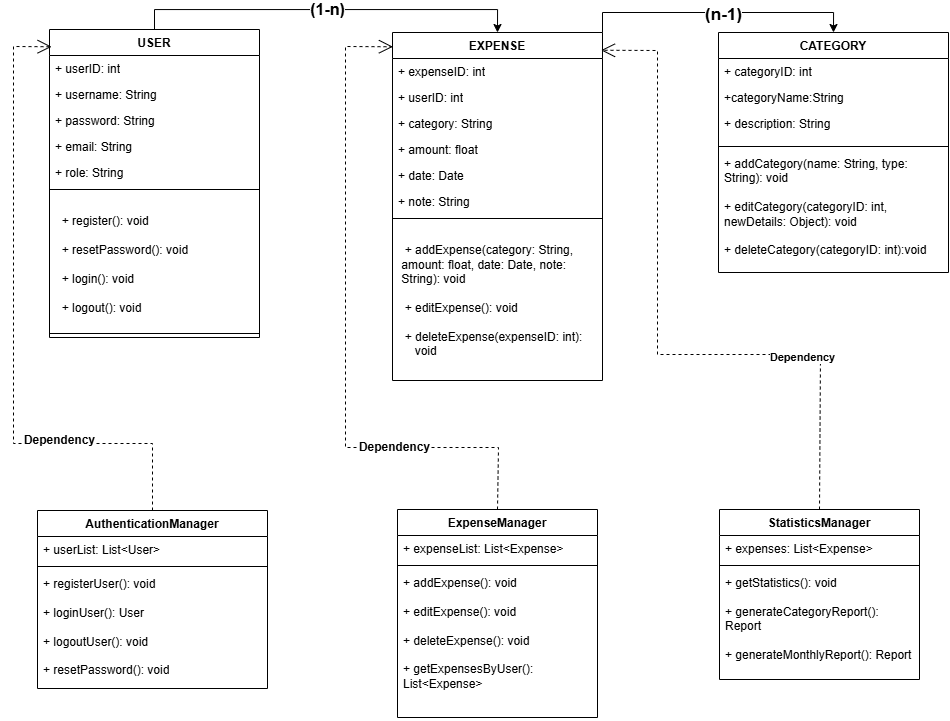

The diagram above was exported from draw.io. Its source (the exported page's mxGraphModel, read from the mxfile embedded in the PNG):
<mxGraphModel dx="1473" dy="829" grid="1" gridSize="1" guides="1" tooltips="1" connect="1" arrows="1" fold="1" page="1" pageScale="1" pageWidth="1169" pageHeight="1654" math="0" shadow="0">
  <root>
    <mxCell id="0" />
    <mxCell id="1" parent="0" />
    <mxCell id="T2MJBSMsjKXBqHdtHq5R-103" value="&lt;font style=&quot;font-size: 16px;&quot;&gt;(1-n)&lt;/font&gt;" style="edgeStyle=orthogonalEdgeStyle;rounded=0;orthogonalLoop=1;jettySize=auto;html=1;exitX=0.5;exitY=0;exitDx=0;exitDy=0;entryX=0.5;entryY=0;entryDx=0;entryDy=0;fontFamily=Helvetica;fontSize=12;fontColor=default;fontStyle=1;" parent="1" source="T2MJBSMsjKXBqHdtHq5R-17" target="T2MJBSMsjKXBqHdtHq5R-21" edge="1">
      <mxGeometry relative="1" as="geometry" />
    </mxCell>
    <mxCell id="T2MJBSMsjKXBqHdtHq5R-17" value="&lt;b&gt;USER&lt;/b&gt;" style="swimlane;fontStyle=0;childLayout=stackLayout;horizontal=1;startSize=26;fillColor=none;horizontalStack=0;resizeParent=1;resizeParentMax=0;resizeLast=0;collapsible=1;marginBottom=0;whiteSpace=wrap;html=1;strokeColor=default;align=center;verticalAlign=top;fontFamily=Helvetica;fontSize=12;fontColor=default;" parent="1" vertex="1">
      <mxGeometry x="64" y="64" width="210" height="308" as="geometry">
        <mxRectangle x="64" y="64" width="70" height="30" as="alternateBounds" />
      </mxGeometry>
    </mxCell>
    <mxCell id="T2MJBSMsjKXBqHdtHq5R-18" value="+ userID: int" style="text;strokeColor=none;fillColor=none;align=left;verticalAlign=top;spacingLeft=4;spacingRight=4;overflow=hidden;rotatable=0;points=[[0,0.5],[1,0.5]];portConstraint=eastwest;whiteSpace=wrap;html=1;fontFamily=Helvetica;fontSize=12;fontColor=default;fontStyle=0;" parent="T2MJBSMsjKXBqHdtHq5R-17" vertex="1">
      <mxGeometry y="26" width="210" height="26" as="geometry" />
    </mxCell>
    <mxCell id="T2MJBSMsjKXBqHdtHq5R-19" value="+ username: String" style="text;strokeColor=none;fillColor=none;align=left;verticalAlign=top;spacingLeft=4;spacingRight=4;overflow=hidden;rotatable=0;points=[[0,0.5],[1,0.5]];portConstraint=eastwest;whiteSpace=wrap;html=1;fontFamily=Helvetica;fontSize=12;fontColor=default;fontStyle=0;" parent="T2MJBSMsjKXBqHdtHq5R-17" vertex="1">
      <mxGeometry y="52" width="210" height="26" as="geometry" />
    </mxCell>
    <mxCell id="T2MJBSMsjKXBqHdtHq5R-20" value="+ password: String" style="text;strokeColor=none;fillColor=none;align=left;verticalAlign=top;spacingLeft=4;spacingRight=4;overflow=hidden;rotatable=0;points=[[0,0.5],[1,0.5]];portConstraint=eastwest;whiteSpace=wrap;html=1;fontFamily=Helvetica;fontSize=12;fontColor=default;fontStyle=0;" parent="T2MJBSMsjKXBqHdtHq5R-17" vertex="1">
      <mxGeometry y="78" width="210" height="26" as="geometry" />
    </mxCell>
    <mxCell id="T2MJBSMsjKXBqHdtHq5R-25" value="+ email: String" style="text;strokeColor=none;fillColor=none;align=left;verticalAlign=top;spacingLeft=4;spacingRight=4;overflow=hidden;rotatable=0;points=[[0,0.5],[1,0.5]];portConstraint=eastwest;whiteSpace=wrap;html=1;fontFamily=Helvetica;fontSize=12;fontColor=default;fontStyle=0;" parent="T2MJBSMsjKXBqHdtHq5R-17" vertex="1">
      <mxGeometry y="104" width="210" height="26" as="geometry" />
    </mxCell>
    <mxCell id="T2MJBSMsjKXBqHdtHq5R-47" value="+ role: String" style="text;strokeColor=none;fillColor=none;align=left;verticalAlign=top;spacingLeft=4;spacingRight=4;overflow=hidden;rotatable=0;points=[[0,0.5],[1,0.5]];portConstraint=eastwest;whiteSpace=wrap;html=1;fontFamily=Helvetica;fontSize=12;fontColor=default;fontStyle=0;" parent="T2MJBSMsjKXBqHdtHq5R-17" vertex="1">
      <mxGeometry y="130" width="210" height="26" as="geometry" />
    </mxCell>
    <mxCell id="T2MJBSMsjKXBqHdtHq5R-48" value="" style="line;strokeWidth=1;fillColor=none;align=left;verticalAlign=middle;spacingTop=-1;spacingLeft=3;spacingRight=3;rotatable=0;labelPosition=right;points=[];portConstraint=eastwest;strokeColor=inherit;fontFamily=Helvetica;fontSize=12;fontColor=default;fontStyle=1;" parent="T2MJBSMsjKXBqHdtHq5R-17" vertex="1">
      <mxGeometry y="156" width="210" height="8" as="geometry" />
    </mxCell>
    <mxCell id="T2MJBSMsjKXBqHdtHq5R-27" value="&lt;div&gt;&lt;span style=&quot;background-color: initial; white-space: pre;&quot;&gt;&#09;&lt;/span&gt;&lt;/div&gt;&lt;div&gt;&lt;div&gt;&amp;nbsp; +&amp;nbsp;register(): void&lt;/div&gt;&lt;div&gt;&lt;br&gt;&lt;/div&gt;&lt;div&gt;&amp;nbsp; + resetPassword(): void&lt;/div&gt;&lt;div&gt;&lt;span style=&quot;background-color: initial;&quot;&gt;&lt;br&gt;&lt;/span&gt;&lt;/div&gt;&lt;div&gt;&amp;nbsp; +&amp;nbsp;login(): void&lt;/div&gt;&lt;div&gt;&amp;nbsp;&lt;/div&gt;&lt;div&gt;&amp;nbsp; + logout(): void&lt;/div&gt;&lt;/div&gt;" style="text;strokeColor=none;fillColor=none;align=left;verticalAlign=top;spacingLeft=4;spacingRight=4;overflow=hidden;rotatable=0;points=[[0,0.5],[1,0.5]];portConstraint=eastwest;whiteSpace=wrap;html=1;fontFamily=Helvetica;fontSize=12;fontColor=default;fontStyle=0;" parent="T2MJBSMsjKXBqHdtHq5R-17" vertex="1">
      <mxGeometry y="164" width="210" height="136" as="geometry" />
    </mxCell>
    <mxCell id="T2MJBSMsjKXBqHdtHq5R-46" value="" style="line;strokeWidth=1;fillColor=none;align=left;verticalAlign=middle;spacingTop=-1;spacingLeft=3;spacingRight=3;rotatable=0;labelPosition=right;points=[];portConstraint=eastwest;strokeColor=inherit;fontFamily=Helvetica;fontSize=12;fontColor=default;fontStyle=1;" parent="T2MJBSMsjKXBqHdtHq5R-17" vertex="1">
      <mxGeometry y="300" width="210" height="8" as="geometry" />
    </mxCell>
    <mxCell id="T2MJBSMsjKXBqHdtHq5R-106" style="edgeStyle=orthogonalEdgeStyle;rounded=0;orthogonalLoop=1;jettySize=auto;html=1;exitX=1;exitY=0;exitDx=0;exitDy=0;entryX=0.5;entryY=0;entryDx=0;entryDy=0;fontFamily=Helvetica;fontSize=12;fontColor=default;fontStyle=1;" parent="1" source="T2MJBSMsjKXBqHdtHq5R-21" target="T2MJBSMsjKXBqHdtHq5R-66" edge="1">
      <mxGeometry relative="1" as="geometry" />
    </mxCell>
    <mxCell id="T2MJBSMsjKXBqHdtHq5R-107" value="&lt;font style=&quot;font-size: 17px;&quot;&gt;(n-1)&lt;/font&gt;" style="edgeLabel;html=1;align=center;verticalAlign=middle;resizable=0;points=[];strokeColor=default;fontFamily=Helvetica;fontSize=12;fontColor=default;fontStyle=1;fillColor=default;" parent="T2MJBSMsjKXBqHdtHq5R-106" connectable="0" vertex="1">
      <mxGeometry x="0.036" y="-2" relative="1" as="geometry">
        <mxPoint as="offset" />
      </mxGeometry>
    </mxCell>
    <mxCell id="T2MJBSMsjKXBqHdtHq5R-21" value="&lt;b&gt;EXPENSE&lt;/b&gt;" style="swimlane;fontStyle=0;childLayout=stackLayout;horizontal=1;startSize=26;fillColor=none;horizontalStack=0;resizeParent=1;resizeParentMax=0;resizeLast=0;collapsible=1;marginBottom=0;whiteSpace=wrap;html=1;strokeColor=default;align=center;verticalAlign=top;fontFamily=Helvetica;fontSize=12;fontColor=default;" parent="1" vertex="1">
      <mxGeometry x="407" y="67" width="210" height="348" as="geometry">
        <mxRectangle x="396" y="65" width="100" height="30" as="alternateBounds" />
      </mxGeometry>
    </mxCell>
    <mxCell id="T2MJBSMsjKXBqHdtHq5R-22" value="+&amp;nbsp;expenseID: int" style="text;strokeColor=none;fillColor=none;align=left;verticalAlign=top;spacingLeft=4;spacingRight=4;overflow=hidden;rotatable=0;points=[[0,0.5],[1,0.5]];portConstraint=eastwest;whiteSpace=wrap;html=1;fontFamily=Helvetica;fontSize=12;fontColor=default;fontStyle=0;" parent="T2MJBSMsjKXBqHdtHq5R-21" vertex="1">
      <mxGeometry y="26" width="210" height="26" as="geometry" />
    </mxCell>
    <mxCell id="T2MJBSMsjKXBqHdtHq5R-23" value="+&amp;nbsp;userID: int" style="text;strokeColor=none;fillColor=none;align=left;verticalAlign=top;spacingLeft=4;spacingRight=4;overflow=hidden;rotatable=0;points=[[0,0.5],[1,0.5]];portConstraint=eastwest;whiteSpace=wrap;html=1;fontFamily=Helvetica;fontSize=12;fontColor=default;fontStyle=0;" parent="T2MJBSMsjKXBqHdtHq5R-21" vertex="1">
      <mxGeometry y="52" width="210" height="26" as="geometry" />
    </mxCell>
    <mxCell id="T2MJBSMsjKXBqHdtHq5R-24" value="+&amp;nbsp;category: String" style="text;strokeColor=none;fillColor=none;align=left;verticalAlign=top;spacingLeft=4;spacingRight=4;overflow=hidden;rotatable=0;points=[[0,0.5],[1,0.5]];portConstraint=eastwest;whiteSpace=wrap;html=1;fontFamily=Helvetica;fontSize=12;fontColor=default;fontStyle=0;" parent="T2MJBSMsjKXBqHdtHq5R-21" vertex="1">
      <mxGeometry y="78" width="210" height="26" as="geometry" />
    </mxCell>
    <mxCell id="T2MJBSMsjKXBqHdtHq5R-40" value="+&amp;nbsp;amount: float" style="text;strokeColor=none;fillColor=none;align=left;verticalAlign=top;spacingLeft=4;spacingRight=4;overflow=hidden;rotatable=0;points=[[0,0.5],[1,0.5]];portConstraint=eastwest;whiteSpace=wrap;html=1;fontFamily=Helvetica;fontSize=12;fontColor=default;fontStyle=0;" parent="T2MJBSMsjKXBqHdtHq5R-21" vertex="1">
      <mxGeometry y="104" width="210" height="26" as="geometry" />
    </mxCell>
    <mxCell id="T2MJBSMsjKXBqHdtHq5R-41" value="+&amp;nbsp;date: Date" style="text;strokeColor=none;fillColor=none;align=left;verticalAlign=top;spacingLeft=4;spacingRight=4;overflow=hidden;rotatable=0;points=[[0,0.5],[1,0.5]];portConstraint=eastwest;whiteSpace=wrap;html=1;fontFamily=Helvetica;fontSize=12;fontColor=default;fontStyle=0;" parent="T2MJBSMsjKXBqHdtHq5R-21" vertex="1">
      <mxGeometry y="130" width="210" height="26" as="geometry" />
    </mxCell>
    <mxCell id="T2MJBSMsjKXBqHdtHq5R-51" value="+&amp;nbsp;note: String" style="text;strokeColor=none;fillColor=none;align=left;verticalAlign=top;spacingLeft=4;spacingRight=4;overflow=hidden;rotatable=0;points=[[0,0.5],[1,0.5]];portConstraint=eastwest;whiteSpace=wrap;html=1;fontFamily=Helvetica;fontSize=12;fontColor=default;fontStyle=0;" parent="T2MJBSMsjKXBqHdtHq5R-21" vertex="1">
      <mxGeometry y="156" width="210" height="26" as="geometry" />
    </mxCell>
    <mxCell id="T2MJBSMsjKXBqHdtHq5R-52" value="" style="line;strokeWidth=1;fillColor=none;align=left;verticalAlign=middle;spacingTop=-1;spacingLeft=3;spacingRight=3;rotatable=0;labelPosition=right;points=[];portConstraint=eastwest;strokeColor=inherit;fontFamily=Helvetica;fontSize=12;fontColor=default;fontStyle=1;" parent="T2MJBSMsjKXBqHdtHq5R-21" vertex="1">
      <mxGeometry y="182" width="210" height="8" as="geometry" />
    </mxCell>
    <mxCell id="T2MJBSMsjKXBqHdtHq5R-50" value="&lt;div style=&quot;&quot;&gt;&lt;span style=&quot;white-space: pre;&quot;&gt;&#09;&lt;/span&gt;&lt;/div&gt;&lt;div style=&quot;&quot;&gt;&amp;nbsp; +&amp;nbsp;addExpense(category: String,&amp;nbsp; &amp;nbsp; &amp;nbsp; &amp;nbsp; &amp;nbsp;amount: float, date: Date, note:&amp;nbsp; &amp;nbsp; &amp;nbsp; &amp;nbsp;String): void&lt;/div&gt;&lt;div style=&quot;&quot;&gt;&lt;br&gt;&lt;/div&gt;&lt;div style=&quot;&quot;&gt;&amp;nbsp; + editExpense(): void&lt;/div&gt;&lt;div style=&quot;&quot;&gt;&lt;span style=&quot;background-color: initial;&quot;&gt;&lt;br&gt;&lt;/span&gt;&lt;/div&gt;&lt;div style=&quot;&quot;&gt;&amp;nbsp; +&amp;nbsp;deleteExpense(expenseID: int):&amp;nbsp; &amp;nbsp; &amp;nbsp; &amp;nbsp; &amp;nbsp;void&lt;/div&gt;&lt;div style=&quot;&quot;&gt;&amp;nbsp;&lt;/div&gt;" style="text;strokeColor=none;fillColor=none;align=left;verticalAlign=top;spacingLeft=4;spacingRight=4;overflow=hidden;rotatable=0;points=[[0,0.5],[1,0.5]];portConstraint=eastwest;whiteSpace=wrap;html=1;fontFamily=Helvetica;fontSize=12;fontColor=default;fontStyle=0;" parent="T2MJBSMsjKXBqHdtHq5R-21" vertex="1">
      <mxGeometry y="190" width="210" height="158" as="geometry" />
    </mxCell>
    <mxCell id="T2MJBSMsjKXBqHdtHq5R-66" value="&lt;b&gt;CATEGORY&lt;/b&gt;" style="swimlane;fontStyle=0;childLayout=stackLayout;horizontal=1;startSize=26;fillColor=none;horizontalStack=0;resizeParent=1;resizeParentMax=0;resizeLast=0;collapsible=1;marginBottom=0;whiteSpace=wrap;html=1;strokeColor=default;align=center;verticalAlign=top;fontFamily=Helvetica;fontSize=12;fontColor=default;" parent="1" vertex="1">
      <mxGeometry x="733" y="67" width="230" height="240" as="geometry">
        <mxRectangle x="690" y="63" width="110" height="30" as="alternateBounds" />
      </mxGeometry>
    </mxCell>
    <mxCell id="T2MJBSMsjKXBqHdtHq5R-67" value="+&amp;nbsp;categoryID: int" style="text;strokeColor=none;fillColor=none;align=left;verticalAlign=top;spacingLeft=4;spacingRight=4;overflow=hidden;rotatable=0;points=[[0,0.5],[1,0.5]];portConstraint=eastwest;whiteSpace=wrap;html=1;fontFamily=Helvetica;fontSize=12;fontColor=default;fontStyle=0;" parent="T2MJBSMsjKXBqHdtHq5R-66" vertex="1">
      <mxGeometry y="26" width="230" height="26" as="geometry" />
    </mxCell>
    <mxCell id="T2MJBSMsjKXBqHdtHq5R-68" value="+categoryName:String&lt;span style=&quot;white-space: pre;&quot;&gt;&#09;&lt;/span&gt;&lt;span style=&quot;white-space: pre;&quot;&gt;&#09;&lt;/span&gt;&lt;span style=&quot;white-space: pre;&quot;&gt;&#09;&lt;/span&gt;&lt;span style=&quot;white-space: pre;&quot;&gt;&#09;&lt;/span&gt;" style="text;strokeColor=none;fillColor=none;align=left;verticalAlign=top;spacingLeft=4;spacingRight=4;overflow=hidden;rotatable=0;points=[[0,0.5],[1,0.5]];portConstraint=eastwest;whiteSpace=wrap;html=1;fontFamily=Helvetica;fontSize=12;fontColor=default;fontStyle=0;" parent="T2MJBSMsjKXBqHdtHq5R-66" vertex="1">
      <mxGeometry y="52" width="230" height="26" as="geometry" />
    </mxCell>
    <mxCell id="T2MJBSMsjKXBqHdtHq5R-69" value="+ description: String&amp;nbsp;" style="text;strokeColor=none;fillColor=none;align=left;verticalAlign=top;spacingLeft=4;spacingRight=4;overflow=hidden;rotatable=0;points=[[0,0.5],[1,0.5]];portConstraint=eastwest;whiteSpace=wrap;html=1;fontFamily=Helvetica;fontSize=12;fontColor=default;fontStyle=0;" parent="T2MJBSMsjKXBqHdtHq5R-66" vertex="1">
      <mxGeometry y="78" width="230" height="32" as="geometry" />
    </mxCell>
    <mxCell id="T2MJBSMsjKXBqHdtHq5R-72" value="" style="line;strokeWidth=1;fillColor=none;align=left;verticalAlign=middle;spacingTop=-1;spacingLeft=3;spacingRight=3;rotatable=0;labelPosition=right;points=[];portConstraint=eastwest;strokeColor=inherit;fontFamily=Helvetica;fontSize=12;fontColor=default;fontStyle=1;" parent="T2MJBSMsjKXBqHdtHq5R-66" vertex="1">
      <mxGeometry y="110" width="230" height="8" as="geometry" />
    </mxCell>
    <mxCell id="T2MJBSMsjKXBqHdtHq5R-71" value="+&amp;nbsp;addCategory(name: String, type: String): void&lt;div&gt;&lt;br&gt;&lt;/div&gt;&lt;div&gt;+ editCategory(categoryID: int, newDetails: Object): void&lt;/div&gt;&lt;div&gt;&lt;br&gt;&lt;/div&gt;&lt;div&gt;+&amp;nbsp;deleteCategory(categoryID: int):void&lt;/div&gt;" style="text;strokeColor=none;fillColor=none;align=left;verticalAlign=top;spacingLeft=4;spacingRight=4;overflow=hidden;rotatable=0;points=[[0,0.5],[1,0.5]];portConstraint=eastwest;whiteSpace=wrap;html=1;fontFamily=Helvetica;fontSize=12;fontColor=default;fontStyle=0;" parent="T2MJBSMsjKXBqHdtHq5R-66" vertex="1">
      <mxGeometry y="118" width="230" height="122" as="geometry" />
    </mxCell>
    <mxCell id="T2MJBSMsjKXBqHdtHq5R-82" style="edgeStyle=orthogonalEdgeStyle;rounded=0;orthogonalLoop=1;jettySize=auto;html=1;exitX=0.5;exitY=1;exitDx=0;exitDy=0;fontFamily=Helvetica;fontSize=12;fontColor=default;fontStyle=1;" parent="1" source="T2MJBSMsjKXBqHdtHq5R-21" target="T2MJBSMsjKXBqHdtHq5R-21" edge="1">
      <mxGeometry relative="1" as="geometry" />
    </mxCell>
    <mxCell id="T2MJBSMsjKXBqHdtHq5R-83" value="&lt;b&gt;AuthenticationManager&lt;/b&gt;" style="swimlane;fontStyle=0;childLayout=stackLayout;horizontal=1;startSize=26;fillColor=none;horizontalStack=0;resizeParent=1;resizeParentMax=0;resizeLast=0;collapsible=1;marginBottom=0;whiteSpace=wrap;html=1;strokeColor=default;align=center;verticalAlign=top;fontFamily=Helvetica;fontSize=12;fontColor=default;" parent="1" vertex="1">
      <mxGeometry x="52" y="545" width="230" height="178" as="geometry">
        <mxRectangle x="64" y="485" width="170" height="30" as="alternateBounds" />
      </mxGeometry>
    </mxCell>
    <mxCell id="T2MJBSMsjKXBqHdtHq5R-84" value="&lt;span style=&quot;font-weight: normal;&quot;&gt;+ userList: List&lt;span class=&quot;hljs-operator&quot;&gt;&amp;lt;&lt;/span&gt;&lt;span class=&quot;hljs-keyword&quot;&gt;User&lt;/span&gt;&lt;span class=&quot;hljs-operator&quot;&gt;&amp;gt;&lt;/span&gt;&lt;/span&gt;" style="text;strokeColor=none;fillColor=none;align=left;verticalAlign=top;spacingLeft=4;spacingRight=4;overflow=hidden;rotatable=0;points=[[0,0.5],[1,0.5]];portConstraint=eastwest;whiteSpace=wrap;html=1;fontFamily=Helvetica;fontSize=12;fontColor=default;fontStyle=1;" parent="T2MJBSMsjKXBqHdtHq5R-83" vertex="1">
      <mxGeometry y="26" width="230" height="26" as="geometry" />
    </mxCell>
    <mxCell id="T2MJBSMsjKXBqHdtHq5R-87" value="" style="line;strokeWidth=1;fillColor=none;align=left;verticalAlign=middle;spacingTop=-1;spacingLeft=3;spacingRight=3;rotatable=0;labelPosition=right;points=[];portConstraint=eastwest;strokeColor=inherit;fontFamily=Helvetica;fontSize=12;fontColor=default;fontStyle=1;" parent="T2MJBSMsjKXBqHdtHq5R-83" vertex="1">
      <mxGeometry y="52" width="230" height="8" as="geometry" />
    </mxCell>
    <mxCell id="T2MJBSMsjKXBqHdtHq5R-85" value="+&amp;nbsp;registerUser(): void&lt;div&gt;&amp;nbsp; &amp;nbsp;&lt;div&gt;+&amp;nbsp;&lt;span style=&quot;background-color: initial;&quot;&gt;loginUser(): &lt;/span&gt;&lt;span class=&quot;hljs-keyword&quot; style=&quot;background-color: initial;&quot;&gt;User&lt;/span&gt;&lt;/div&gt;&lt;div&gt;&lt;span class=&quot;hljs-keyword&quot; style=&quot;background-color: initial;&quot;&gt;&lt;br&gt;&lt;/span&gt;&lt;/div&gt;&lt;div&gt;+&amp;nbsp;logoutUser(): void  &lt;/div&gt;&lt;div&gt;&lt;br&gt;&lt;/div&gt;&lt;div&gt;+&amp;nbsp;resetPassword(): void   &lt;/div&gt;&lt;/div&gt;" style="text;strokeColor=none;fillColor=none;align=left;verticalAlign=top;spacingLeft=4;spacingRight=4;overflow=hidden;rotatable=0;points=[[0,0.5],[1,0.5]];portConstraint=eastwest;whiteSpace=wrap;html=1;fontFamily=Helvetica;fontSize=12;fontColor=default;fontStyle=0;" parent="T2MJBSMsjKXBqHdtHq5R-83" vertex="1">
      <mxGeometry y="60" width="230" height="118" as="geometry" />
    </mxCell>
    <mxCell id="T2MJBSMsjKXBqHdtHq5R-88" value="&lt;b&gt;ExpenseManager        &lt;/b&gt;" style="swimlane;fontStyle=0;childLayout=stackLayout;horizontal=1;startSize=26;fillColor=none;horizontalStack=0;resizeParent=1;resizeParentMax=0;resizeLast=0;collapsible=1;marginBottom=0;whiteSpace=wrap;html=1;strokeColor=default;align=center;verticalAlign=top;fontFamily=Helvetica;fontSize=12;fontColor=default;" parent="1" vertex="1">
      <mxGeometry x="412" y="544" width="200" height="208" as="geometry">
        <mxRectangle x="396" y="481" width="140" height="30" as="alternateBounds" />
      </mxGeometry>
    </mxCell>
    <mxCell id="T2MJBSMsjKXBqHdtHq5R-89" value="+ expenseList: List&lt;span class=&quot;hljs-operator&quot;&gt;&amp;lt;&lt;/span&gt;Expense&lt;span class=&quot;hljs-operator&quot;&gt;&amp;gt;&lt;/span&gt;" style="text;strokeColor=none;fillColor=none;align=left;verticalAlign=top;spacingLeft=4;spacingRight=4;overflow=hidden;rotatable=0;points=[[0,0.5],[1,0.5]];portConstraint=eastwest;whiteSpace=wrap;html=1;fontFamily=Helvetica;fontSize=12;fontColor=default;fontStyle=0;" parent="T2MJBSMsjKXBqHdtHq5R-88" vertex="1">
      <mxGeometry y="26" width="200" height="26" as="geometry" />
    </mxCell>
    <mxCell id="T2MJBSMsjKXBqHdtHq5R-92" value="" style="line;strokeWidth=1;fillColor=none;align=left;verticalAlign=middle;spacingTop=-1;spacingLeft=3;spacingRight=3;rotatable=0;labelPosition=right;points=[];portConstraint=eastwest;strokeColor=inherit;fontFamily=Helvetica;fontSize=12;fontColor=default;fontStyle=1;" parent="T2MJBSMsjKXBqHdtHq5R-88" vertex="1">
      <mxGeometry y="52" width="200" height="8" as="geometry" />
    </mxCell>
    <mxCell id="T2MJBSMsjKXBqHdtHq5R-90" value="+&amp;nbsp;addExpense(): void  &lt;div&gt;&lt;br&gt;&lt;/div&gt;&lt;div&gt;+&amp;nbsp;editExpense(): void&lt;/div&gt;&lt;div&gt;&lt;br&gt;&lt;/div&gt;&lt;div&gt;+&amp;nbsp;deleteExpense(): void &lt;/div&gt;&lt;div&gt;&lt;br&gt;&lt;/div&gt;&lt;div&gt;+&amp;nbsp;&lt;span style=&quot;background-color: initial;&quot;&gt;getExpensesByUser(): List&lt;/span&gt;&lt;span class=&quot;hljs-operator&quot; style=&quot;background-color: initial;&quot;&gt;&amp;lt;&lt;/span&gt;&lt;span style=&quot;background-color: initial;&quot;&gt;Expense&lt;/span&gt;&lt;span class=&quot;hljs-operator&quot; style=&quot;background-color: initial;&quot;&gt;&amp;gt;&lt;/span&gt;&lt;/div&gt;" style="text;strokeColor=none;fillColor=none;align=left;verticalAlign=top;spacingLeft=4;spacingRight=4;overflow=hidden;rotatable=0;points=[[0,0.5],[1,0.5]];portConstraint=eastwest;whiteSpace=wrap;html=1;fontFamily=Helvetica;fontSize=12;fontColor=default;fontStyle=0;" parent="T2MJBSMsjKXBqHdtHq5R-88" vertex="1">
      <mxGeometry y="60" width="200" height="148" as="geometry" />
    </mxCell>
    <mxCell id="T2MJBSMsjKXBqHdtHq5R-93" value="&lt;b&gt; StatisticsManager &lt;/b&gt;" style="swimlane;fontStyle=0;childLayout=stackLayout;horizontal=1;startSize=26;fillColor=none;horizontalStack=0;resizeParent=1;resizeParentMax=0;resizeLast=0;collapsible=1;marginBottom=0;whiteSpace=wrap;html=1;strokeColor=default;align=center;verticalAlign=top;fontFamily=Helvetica;fontSize=12;fontColor=default;" parent="1" vertex="1">
      <mxGeometry x="734" y="544" width="200" height="170" as="geometry">
        <mxRectangle x="720" y="470" width="139" height="27" as="alternateBounds" />
      </mxGeometry>
    </mxCell>
    <mxCell id="T2MJBSMsjKXBqHdtHq5R-94" value="+ expenses: List&lt;span class=&quot;hljs-operator&quot;&gt;&amp;lt;&lt;/span&gt;Expense&lt;span class=&quot;hljs-operator&quot;&gt;&amp;gt;&lt;/span&gt;" style="text;strokeColor=none;fillColor=none;align=left;verticalAlign=top;spacingLeft=4;spacingRight=4;overflow=hidden;rotatable=0;points=[[0,0.5],[1,0.5]];portConstraint=eastwest;whiteSpace=wrap;html=1;fontFamily=Helvetica;fontSize=12;fontColor=default;fontStyle=0;" parent="T2MJBSMsjKXBqHdtHq5R-93" vertex="1">
      <mxGeometry y="26" width="200" height="26" as="geometry" />
    </mxCell>
    <mxCell id="T2MJBSMsjKXBqHdtHq5R-97" value="" style="line;strokeWidth=1;fillColor=none;align=left;verticalAlign=middle;spacingTop=-1;spacingLeft=3;spacingRight=3;rotatable=0;labelPosition=right;points=[];portConstraint=eastwest;strokeColor=inherit;fontFamily=Helvetica;fontSize=12;fontColor=default;fontStyle=1;" parent="T2MJBSMsjKXBqHdtHq5R-93" vertex="1">
      <mxGeometry y="52" width="200" height="8" as="geometry" />
    </mxCell>
    <mxCell id="T2MJBSMsjKXBqHdtHq5R-95" value="+&amp;nbsp;getStatistics(): void &lt;div&gt;&lt;br&gt;&lt;/div&gt;&lt;div&gt;+&amp;nbsp;generateCategoryReport(): Report&lt;/div&gt;&lt;div&gt;&lt;br&gt;&lt;/div&gt;&lt;div&gt;+&amp;nbsp;generateMonthlyReport(): Report&lt;/div&gt;" style="text;strokeColor=none;fillColor=none;align=left;verticalAlign=top;spacingLeft=4;spacingRight=4;overflow=hidden;rotatable=0;points=[[0,0.5],[1,0.5]];portConstraint=eastwest;whiteSpace=wrap;html=1;fontFamily=Helvetica;fontSize=12;fontColor=default;fontStyle=0;" parent="T2MJBSMsjKXBqHdtHq5R-93" vertex="1">
      <mxGeometry y="60" width="200" height="110" as="geometry" />
    </mxCell>
    <mxCell id="T2MJBSMsjKXBqHdtHq5R-110" value="&lt;div&gt;Dependency&lt;/div&gt;" style="endArrow=open;endSize=12;dashed=1;html=1;rounded=0;fontFamily=Helvetica;fontSize=12;fontColor=default;fontStyle=1;exitX=0.5;exitY=0;exitDx=0;exitDy=0;entryX=0.01;entryY=0.056;entryDx=0;entryDy=0;entryPerimeter=0;" parent="1" source="T2MJBSMsjKXBqHdtHq5R-83" target="T2MJBSMsjKXBqHdtHq5R-17" edge="1">
      <mxGeometry x="-0.4993" y="-3" width="160" relative="1" as="geometry">
        <mxPoint x="36" y="472" as="sourcePoint" />
        <mxPoint x="28" y="64" as="targetPoint" />
        <Array as="points">
          <mxPoint x="167" y="478" />
          <mxPoint x="28" y="478" />
          <mxPoint x="28" y="81" />
        </Array>
        <mxPoint as="offset" />
      </mxGeometry>
    </mxCell>
    <mxCell id="T2MJBSMsjKXBqHdtHq5R-111" value="Dependency" style="endArrow=open;endSize=12;dashed=1;html=1;rounded=0;fontFamily=Helvetica;fontSize=12;fontColor=default;fontStyle=1;exitX=0.5;exitY=0;exitDx=0;exitDy=0;entryX=0.002;entryY=0.041;entryDx=0;entryDy=0;entryPerimeter=0;" parent="1" source="T2MJBSMsjKXBqHdtHq5R-88" target="T2MJBSMsjKXBqHdtHq5R-21" edge="1">
      <mxGeometry x="-0.5005" width="160" relative="1" as="geometry">
        <mxPoint x="357" y="521" as="sourcePoint" />
        <mxPoint x="360" y="99" as="targetPoint" />
        <Array as="points">
          <mxPoint x="513" y="482" />
          <mxPoint x="360" y="482" />
          <mxPoint x="360" y="81" />
        </Array>
        <mxPoint as="offset" />
      </mxGeometry>
    </mxCell>
    <mxCell id="ZS6TbTKkQk916Et_BHnX-2" value="&lt;b&gt;Dependency&lt;/b&gt;" style="endArrow=open;endSize=12;dashed=1;html=1;rounded=0;exitX=0.5;exitY=0;exitDx=0;exitDy=0;entryX=0.993;entryY=0.051;entryDx=0;entryDy=0;entryPerimeter=0;" parent="1" source="T2MJBSMsjKXBqHdtHq5R-93" target="T2MJBSMsjKXBqHdtHq5R-21" edge="1">
      <mxGeometry x="-0.4883" y="3" width="160" relative="1" as="geometry">
        <mxPoint x="773" y="461" as="sourcePoint" />
        <mxPoint x="671" y="98" as="targetPoint" />
        <Array as="points">
          <mxPoint x="835" y="389" />
          <mxPoint x="672" y="389" />
          <mxPoint x="672" y="85" />
        </Array>
        <mxPoint x="1" as="offset" />
      </mxGeometry>
    </mxCell>
  </root>
</mxGraphModel>